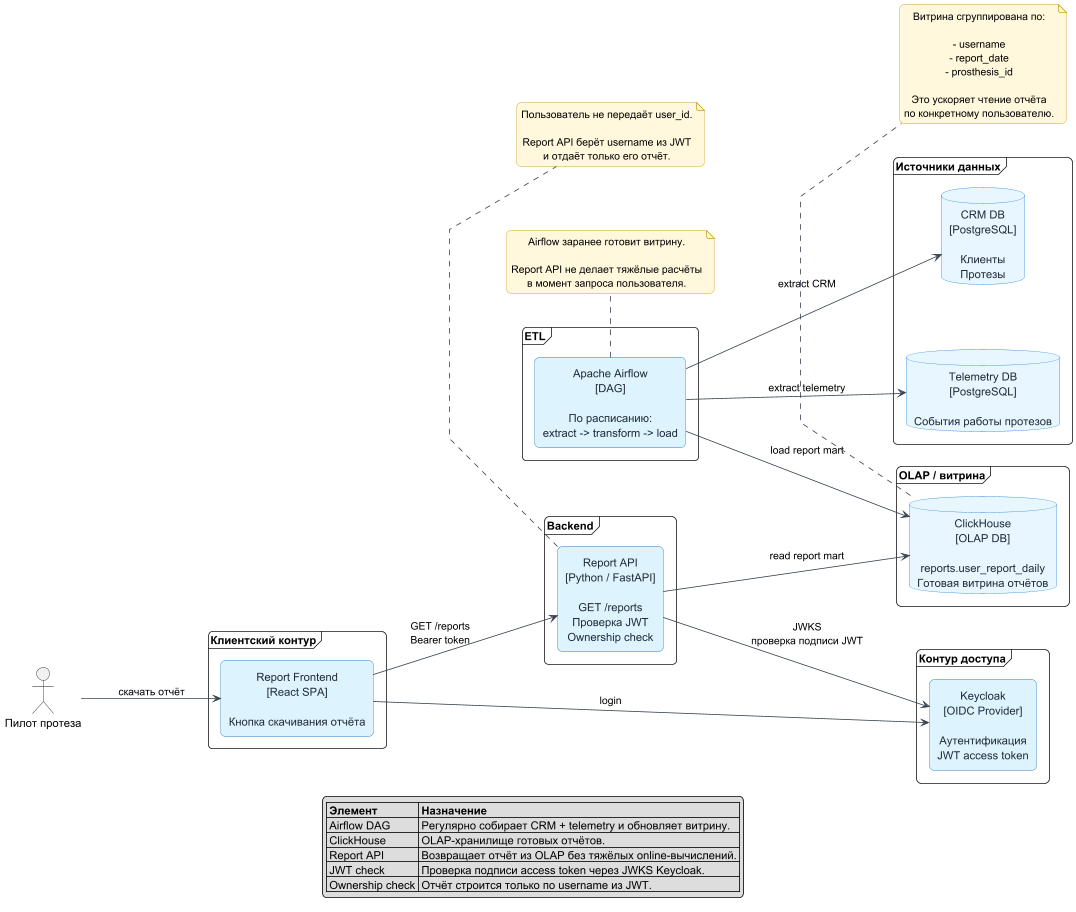

The diagram above was rendered by PlantUML. Its source (embedded in the PNG):
@startuml

left to right direction

skinparam shadowing false
skinparam roundcorner 12
skinparam linetype polyline
skinparam defaultTextAlignment center
skinparam packageStyle rectangle
skinparam nodesep 80
skinparam ranksep 90
skinparam ArrowThickness 1
skinparam ArrowColor #374151

skinparam rectangle {
  BackgroundColor #DDF4FF
  BorderColor #2B7BBB
  FontColor #1F2937
}

skinparam database {
  BackgroundColor #E8F7FF
  BorderColor #2780E3
  FontColor #1F2937
}

skinparam queue {
  BackgroundColor #FFF2CC
  BorderColor #D6A100
  FontColor #1F2937
}

skinparam note {
  BackgroundColor #FFF8DC
  BorderColor #C9A227
}

actor "Пилот протеза" as user

frame "Клиентский контур" as clientZone {
  rectangle "Report Frontend\n[React SPA]\n\nКнопка скачивания отчёта" as frontend
}

frame "Контур доступа" as authZone {
  rectangle "Keycloak\n[OIDC Provider]\n\nАутентификация\nJWT access token" as keycloak
}

frame "Backend" as backendZone {
  rectangle "Report API\n[Python / FastAPI]\n\nGET /reports\nПроверка JWT\nOwnership check" as reportApi
}

frame "Источники данных" as sourcesZone {
  database "CRM DB\n[PostgreSQL]\n\nКлиенты\nПротезы" as crmDb

  database "Telemetry DB\n[PostgreSQL]\n\nСобытия работы протезов" as telemetryDb
}

frame "ETL" as etlZone {
  rectangle "Apache Airflow\n[DAG]\n\nПо расписанию:\nextract -> transform -> load" as airflow
}

frame "OLAP / витрина" as olapZone {
  database "ClickHouse\n[OLAP DB]\n\nreports.user_report_daily\nГотовая витрина отчётов" as clickhouse
}

user --> frontend : скачать отчёт
frontend --> keycloak : login
frontend --> reportApi : GET /reports\nBearer token

reportApi --> keycloak : JWKS\nпроверка подписи JWT
reportApi --> clickhouse : read report mart

airflow --> crmDb : extract CRM
airflow --> telemetryDb : extract telemetry
airflow --> clickhouse : load report mart

note bottom of airflow
Airflow заранее готовит витрину.

Report API не делает тяжёлые расчёты
в момент запроса пользователя.
end note

note bottom of reportApi
Пользователь не передаёт user_id.

Report API берёт username из JWT
и отдаёт только его отчёт.
end note

note bottom of clickhouse
Витрина сгруппирована по:

- username
- report_date
- prosthesis_id

Это ускоряет чтение отчёта
по конкретному пользователю.
end note

legend bottom
|= Элемент |= Назначение |
| Airflow DAG | Регулярно собирает CRM + telemetry и обновляет витрину. |
| ClickHouse | OLAP-хранилище готовых отчётов. |
| Report API | Возвращает отчёт из OLAP без тяжёлых online-вычислений. |
| JWT check | Проверка подписи access token через JWKS Keycloak. |
| Ownership check | Отчёт строится только по username из JWT. |
endlegend

@enduml